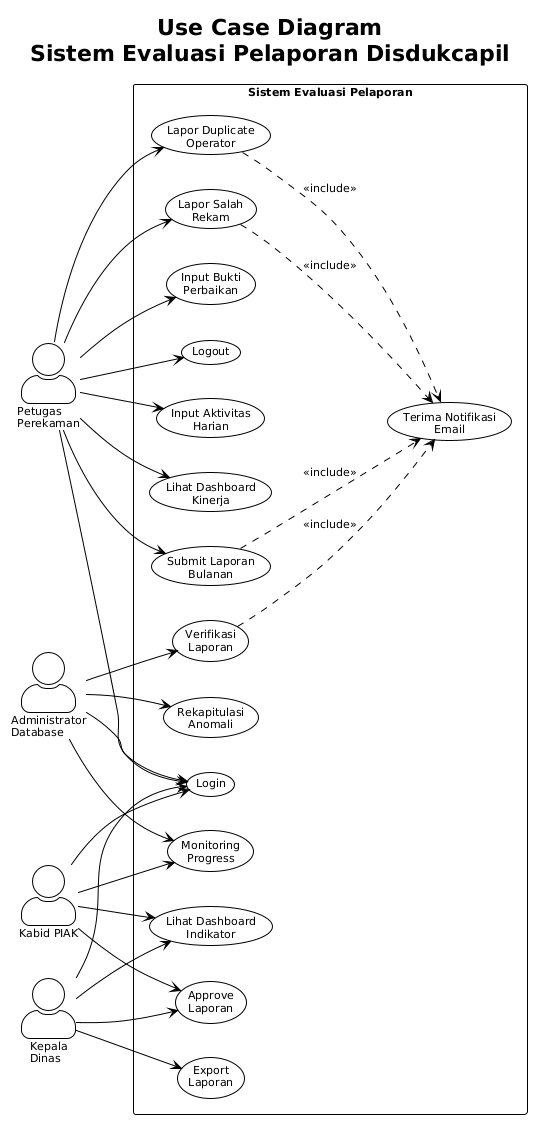

The diagram above was rendered by PlantUML. Its source (embedded in the PNG):
@startuml
!theme plain
skinparam backgroundColor #FEFEFE
skinparam defaultFontName "Arial"
skinparam defaultFontSize 11
skinparam actorStyle awesome
skinparam packageStyle rectangle

title **Use Case Diagram**\nSistem Evaluasi Pelaporan Disdukcapil

left to right direction

actor "Petugas\nPerekaman" as PP
actor "Administrator\nDatabase" as AD
actor "Kabid PIAK" as KP
actor "Kepala\nDinas" as KD

rectangle "Sistem Evaluasi Pelaporan" {

    ' === Autentikasi ===
    usecase "Login" as UC1
    usecase "Logout" as UC2
    
    ' === Fitur Petugas ===
    usecase "Input Aktivitas\nHarian" as UC3
    usecase "Lihat Dashboard\nKinerja" as UC4
    usecase "Submit Laporan\nBulanan" as UC5
    
    ' === Fitur Anomali ===
    usecase "Lapor Duplicate\nOperator" as UC6
    usecase "Lapor Salah\nRekam" as UC7
    usecase "Input Bukti\nPerbaikan" as UC8
    
    ' === Fitur Admin ===
    usecase "Monitoring\nProgress" as UC9
    usecase "Verifikasi\nLaporan" as UC10
    usecase "Rekapitulasi\nAnomali" as UC11
    
    ' === Fitur Pimpinan ===
    usecase "Lihat Dashboard\nIndikator" as UC12
    usecase "Approve\nLaporan" as UC13
    usecase "Export\nLaporan" as UC14
    
    ' === Notifikasi ===
    usecase "Terima Notifikasi\nEmail" as UC15
}

' === Relations ===
PP --> UC1
PP --> UC2
PP --> UC3
PP --> UC4
PP --> UC5
PP --> UC6
PP --> UC7
PP --> UC8

AD --> UC1
AD --> UC9
AD --> UC10
AD --> UC11

KP --> UC1
KP --> UC9
KP --> UC12
KP --> UC13

KD --> UC1
KD --> UC12
KD --> UC13
KD --> UC14

UC5 ..> UC15 : <<include>>
UC6 ..> UC15 : <<include>>
UC7 ..> UC15 : <<include>>
UC10 ..> UC15 : <<include>>
@enduml